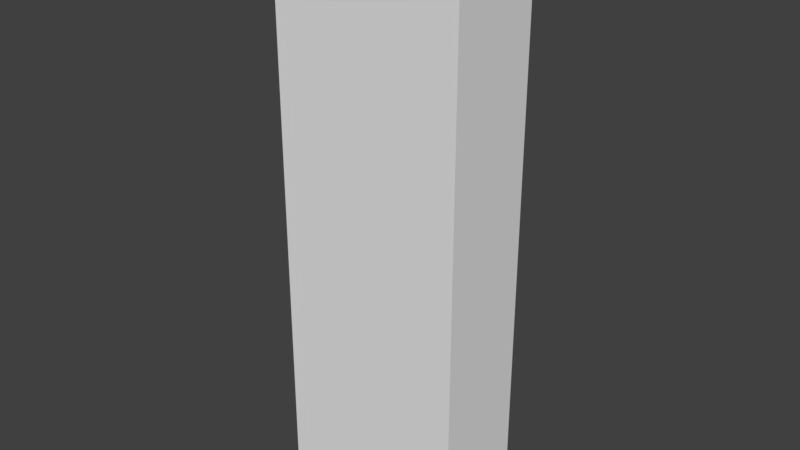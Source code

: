 # Source: Pillar_HALF.blend  (saved by Blender 2.78.0; exported with 4.5.12 LTS)
import bpy
from mathutils import Matrix  # noqa: F401  (used for matrix-valued properties, if any)

bpy.ops.wm.read_factory_settings(use_empty=True)
scene = bpy.context.scene
scene.name = 'Scene'

# ---- collections
col_collection_1 = bpy.data.collections.new('Collection 1'); scene.collection.children.link(col_collection_1)

# ---- materials (node trees are filled in below, after node groups)
mat_material = bpy.data.materials.new('Material')
mat_material.alpha_threshold = 0.0
mat_material.use_transparent_shadow = False
mat_material.roughness = 0.5
mat_material.line_color = (0.0, 0.0, 0.0, 1.0)

# ---- material node trees

# ---- world
world_world = bpy.data.worlds.new('World'); scene.world = world_world
world_world.color = (0.05088, 0.05088, 0.05088)
world_world.use_sun_shadow = False
world_world.sun_shadow_jitter_overblur = 0.0
world_world.cycles.sampling_method = 'MANUAL'

# ---- meshes
me_cube = bpy.data.meshes.new('Cube')
me_cube.from_pydata([(0.2, -4.47e-08, 0.0), (0.2, -0.2, 0.0), (-0.2, -0.2, 0.0), (-0.2, 4.321e-07, 0.0), (0.2, -5.215e-07, 1.2), (0.2, -0.2, 1.2), (-0.2, -0.2, 1.2), (-0.2, -4.47e-08, 1.2)], [], [(0, 1, 2, 3), (4, 7, 6, 5), (0, 4, 5, 1), (1, 5, 6, 2), (2, 6, 7, 3), (4, 0, 3, 7)])
me_cube.materials.append(mat_material)
me_cube.use_remesh_preserve_volume = False
me_cube.use_remesh_preserve_attributes = False
me_cube.use_mirror_vertex_groups = False
me_cube.update()

# ---- objects
ob_cube = bpy.data.objects.new('Cube', me_cube)

# ---- transforms, parenting, visibility, modifiers, constraints
ob_cube.location = (0.0, 0.0, 0.0)
ob_cube.lock_rotations_4d = False
ob_cube.empty_display_type = 'ARROWS'
ob_cube.lineart.crease_threshold = 0.0

# ---- collection membership
col_collection_1.objects.link(ob_cube)

# ---- scene / render settings (as saved in the file)
scene.frame_start = 1; scene.frame_end = 250; scene.frame_set(1)
scene.render.engine = 'BLENDER_EEVEE_NEXT'
scene.render.resolution_percentage = 50
scene.render.dither_intensity = 0.0
scene.cycles.use_denoising = False
scene.cycles.samples = 128
scene.cycles.sampling_pattern = 'TABULATED_SOBOL'
scene.cycles.light_sampling_threshold = 0.0
scene.cycles.use_adaptive_sampling = False
scene.cycles.use_light_tree = False
scene.cycles.blur_glossy = 0.0
scene.cycles.sample_clamp_indirect = 0.0
scene.view_settings.view_transform = 'Standard'
bpy.context.view_layer.update()

# ---- added for rendering (the .blend has no active camera and no usable light): camera, sun
cam_auto = bpy.data.cameras.new('AutoCamera')
cam_auto.lens = 50.0
cam_auto.sensor_width = 36.0
cam_auto.clip_end = 1000.0
ob_auto_camera = bpy.data.objects.new('AutoCamera', cam_auto)
scene.collection.objects.link(ob_auto_camera)
ob_auto_camera.location = (1.18487, -1.52184, 1.54789)
ob_auto_camera.rotation_euler = (1.09748, -7.21219e-08, 0.694738)
scene.camera = ob_auto_camera
light_auto_sun = bpy.data.lights.new('AutoSun', 'SUN')
light_auto_sun.energy = 3.0
light_auto_sun.angle = 0.0523599
ob_auto_sun = bpy.data.objects.new('AutoSun', light_auto_sun)
scene.collection.objects.link(ob_auto_sun)
ob_auto_sun.rotation_euler = (0.872665, 0.174533, 0.523599)
bpy.context.view_layer.update()
